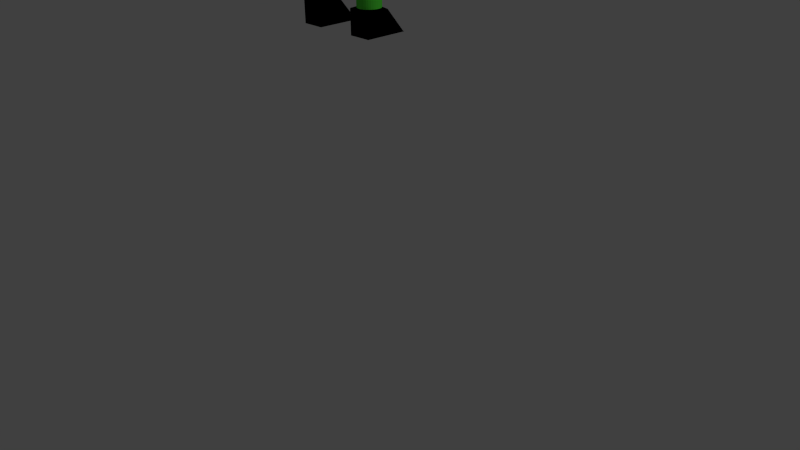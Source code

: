 # Source: standardModel.blend  (saved by Blender 2.75.0; exported with 4.5.12 LTS)
import bpy
from mathutils import Matrix  # noqa: F401  (used for matrix-valued properties, if any)

bpy.ops.wm.read_factory_settings(use_empty=True)
scene = bpy.context.scene
scene.name = 'Scene'

# ---- collections
col_collection_1 = bpy.data.collections.new('Collection 1'); scene.collection.children.link(col_collection_1)
col_collection_2 = bpy.data.collections.new('Collection 2'); scene.collection.children.link(col_collection_2)
col_collection_4 = bpy.data.collections.new('Collection 4'); scene.collection.children.link(col_collection_4)
col_collection_4.hide_render = True
col_collection_4.hide_viewport = True
col_collection_5 = bpy.data.collections.new('Collection 5'); scene.collection.children.link(col_collection_5)
col_collection_5.hide_render = True
col_collection_5.hide_viewport = True

# ---- materials (node trees are filled in below, after node groups)
mat_head = bpy.data.materials.new('head')
mat_head.alpha_threshold = 0.0
mat_head.use_transparent_shadow = False
mat_head.diffuse_color = (0.8, 0.5898, 0.2262, 1.0)
mat_head.roughness = 0.5
mat_head.line_color = (0.0, 0.0, 0.0, 1.0)
mat_torso = bpy.data.materials.new('torso')
mat_torso.alpha_threshold = 0.0
mat_torso.use_transparent_shadow = False
mat_torso.diffuse_color = (0.8, 0.1104, 0.02701, 1.0)
mat_torso.roughness = 0.5
mat_torso.line_color = (0.0, 0.0, 0.0, 1.0)
mat_foot = bpy.data.materials.new('foot')
mat_foot.alpha_threshold = 0.0
mat_foot.use_transparent_shadow = False
mat_foot.diffuse_color = (0.0, 0.0, 0.0, 1.0)
mat_foot.roughness = 0.5
mat_foot.line_color = (0.0, 0.0, 0.0, 1.0)
mat_leg = bpy.data.materials.new('leg')
mat_leg.alpha_threshold = 0.0
mat_leg.use_transparent_shadow = False
mat_leg.diffuse_color = (0.09723, 0.8, 0.05313, 1.0)
mat_leg.roughness = 0.5
mat_leg.line_color = (0.0, 0.0, 0.0, 1.0)
mat_arm = bpy.data.materials.new('arm')
mat_arm.alpha_threshold = 0.0
mat_arm.use_transparent_shadow = False
mat_arm.diffuse_color = (0.106, 0.3521, 0.8, 1.0)
mat_arm.roughness = 0.5

# ---- material node trees

# ---- world
world_world = bpy.data.worlds.new('World'); scene.world = world_world
world_world.color = (0.05088, 0.05088, 0.05088)
world_world.use_sun_shadow = False
world_world.sun_shadow_jitter_overblur = 0.0
world_world.cycles.sampling_method = 'MANUAL'
world_world.cycles.sample_map_resolution = 256

# ---- cameras
cam_camera = bpy.data.cameras.new('Camera')
cam_camera.clip_end = 100.0
cam_camera.lens = 35.0
cam_camera.sensor_width = 32.0
cam_camera.sensor_height = 18.0
cam_camera.ortho_scale = 7.314
cam_camera.dof.focus_distance = 0.0
cam_camera.dof.aperture_fstop = 128.0

# ---- lights
light_lamp = bpy.data.lights.new('Lamp', 'POINT')
light_lamp.transmission_factor = 0.0
light_lamp.cutoff_distance = 30.0
light_lamp.energy = 100.0
light_lamp.shadow_buffer_clip_start = 1.001
light_lamp.shadow_soft_size = 0.1
light_lamp.shadow_maximum_resolution = 0.006
light_lamp.use_absolute_resolution = True
light_lamp.cycles.use_multiple_importance_sampling = False

# ---- meshes
me_cube_007 = bpy.data.meshes.new('Cube.007')
me_cube_007.from_pydata([(0.5387, 0.2693, -5.133), (0.5387, 0.2693, -3.619), (0.5746, 0.2637, -5.133), (0.5746, 0.2637, -3.619), (0.609, 0.2471, -5.133), (0.609, 0.2471, -3.619), (0.6408, 0.2202, -5.133), (0.6408, 0.2202, -3.619), (0.6687, 0.184, -5.133), (0.6687, 0.184, -3.619), (0.6915, 0.1399, -5.133), (0.6915, 0.1399, -3.619), (0.7085, 0.08955, -5.133), (0.7085, 0.08955, -3.619), (0.719, 0.03493, -5.133), (0.719, 0.03493, -3.619), (0.7225, -0.02187, -5.133), (0.7225, -0.02187, -3.619), (0.719, -0.07866, -5.133), (0.719, -0.07866, -3.619), (0.7085, -0.1333, -5.133), (0.7085, -0.1333, -3.619), (0.6915, -0.1836, -5.133), (0.6915, -0.1836, -3.619), (0.6687, -0.2277, -5.133), (0.6687, -0.2277, -3.619), (0.6408, -0.2639, -5.133), (0.6408, -0.2639, -3.619), (0.609, -0.2908, -5.133), (0.609, -0.2908, -3.619), (0.5746, -0.3074, -5.133), (0.5746, -0.3074, -3.619), (0.5387, -0.313, -5.133), (0.5387, -0.313, -3.619), (0.5028, -0.3074, -5.133), (0.5028, -0.3074, -3.619), (0.4683, -0.2908, -5.133), (0.4683, -0.2908, -3.619), (0.4366, -0.2639, -5.133), (0.4366, -0.2639, -3.619), (0.4087, -0.2277, -5.133), (0.4087, -0.2277, -3.619), (0.3859, -0.1836, -5.133), (0.3859, -0.1836, -3.619), (0.3689, -0.1333, -5.133), (0.3689, -0.1333, -3.619), (0.3584, -0.07866, -5.133), (0.3584, -0.07866, -3.619), (0.3549, -0.02187, -5.133), (0.3549, -0.02187, -3.619), (0.3584, 0.03493, -5.133), (0.3584, 0.03493, -3.619), (0.3689, 0.08955, -5.133), (0.3689, 0.08955, -3.619), (0.3859, 0.1399, -5.133), (0.3859, 0.1399, -3.619), (0.4087, 0.184, -5.133), (0.4087, 0.184, -3.619), (0.4366, 0.2202, -5.133), (0.4366, 0.2202, -3.619), (0.4683, 0.2471, -5.133), (0.4683, 0.2471, -3.619), (0.5028, 0.2637, -5.133), (0.5028, 0.2637, -3.619), (0.7186, 0.786, -5.747), (0.3444, 0.786, -5.747), (0.3515, 0.2822, -5.175), (0.7186, -0.3289, -5.152), (0.7186, -0.3289, -5.747), (0.3444, -0.3289, -5.747), (0.3444, -0.3289, -5.152), (0.7181, 0.2734, -5.175), (0.7177, 0.765, -5.749), (0.352, 0.2864, -5.179), (0.9893, -0.2816, -1.713), (2.536, -0.2816, -1.713), (0.9893, -0.277, -1.669), (2.536, -0.277, -1.669), (0.9893, -0.2633, -1.626), (2.536, -0.2633, -1.626), (0.9893, -0.2412, -1.586), (2.536, -0.2412, -1.586), (0.9893, -0.2113, -1.551), (2.536, -0.2113, -1.551), (0.9893, -0.1749, -1.523), (2.536, -0.1749, -1.523), (0.9893, -0.1335, -1.502), (2.536, -0.1335, -1.502), (0.9893, -0.08844, -1.489), (2.536, -0.08844, -1.489), (0.9893, -0.04162, -1.484), (2.536, -0.04162, -1.484), (0.9893, 0.005204, -1.489), (2.536, 0.005204, -1.489), (0.9893, 0.05022, -1.502), (2.536, 0.05022, -1.502), (0.9893, 0.09172, -1.523), (2.536, 0.09172, -1.523), (0.9893, 0.1281, -1.551), (2.536, 0.1281, -1.551), (0.9893, 0.1579, -1.586), (2.536, 0.1579, -1.586), (0.9893, 0.1801, -1.626), (2.536, 0.1801, -1.626), (0.9893, 0.1938, -1.669), (2.536, 0.1938, -1.669), (0.9893, 0.1984, -1.713), (2.536, 0.1984, -1.713), (0.9893, 0.1938, -1.758), (2.536, 0.1938, -1.758), (0.9893, 0.1801, -1.801), (2.536, 0.1801, -1.801), (0.9893, 0.1579, -1.84), (2.536, 0.1579, -1.84), (0.9893, 0.1281, -1.875), (2.536, 0.1281, -1.875), (0.9893, 0.09172, -1.903), (2.536, 0.09172, -1.903), (0.9893, 0.05022, -1.925), (2.536, 0.05022, -1.925), (0.9893, 0.005204, -1.938), (2.536, 0.005204, -1.938), (0.9893, -0.04162, -1.942), (2.536, -0.04162, -1.942), (0.9893, -0.08844, -1.938), (2.536, -0.08844, -1.938), (0.9893, -0.1335, -1.925), (2.536, -0.1335, -1.925), (0.9893, -0.1749, -1.903), (2.536, -0.1749, -1.903), (0.9893, -0.2113, -1.875), (2.536, -0.2113, -1.875), (0.9893, -0.2412, -1.84), (2.536, -0.2412, -1.84), (0.9893, -0.2633, -1.801), (2.536, -0.2633, -1.801), (0.9893, -0.277, -1.758), (2.536, -0.277, -1.758), (-2.539, -0.2816, -1.713), (-0.9923, -0.2816, -1.713), (-2.539, -0.277, -1.669), (-0.9923, -0.277, -1.669), (-2.539, -0.2633, -1.626), (-0.9923, -0.2633, -1.626), (-2.539, -0.2412, -1.586), (-0.9923, -0.2412, -1.586), (-2.539, -0.2113, -1.551), (-0.9923, -0.2113, -1.551), (-2.539, -0.1749, -1.523), (-0.9923, -0.1749, -1.523), (-2.539, -0.1335, -1.502), (-0.9923, -0.1335, -1.502), (-2.539, -0.08844, -1.489), (-0.9923, -0.08844, -1.489), (-2.539, -0.04162, -1.484), (-0.9923, -0.04162, -1.484), (-2.539, 0.005204, -1.489), (-0.9923, 0.005204, -1.489), (-2.539, 0.05022, -1.502), (-0.9923, 0.05022, -1.502), (-2.539, 0.09172, -1.523), (-0.9923, 0.09172, -1.523), (-2.539, 0.1281, -1.551), (-0.9923, 0.1281, -1.551), (-2.539, 0.1579, -1.586), (-0.9923, 0.1579, -1.586), (-2.539, 0.1801, -1.626), (-0.9923, 0.1801, -1.626), (-2.539, 0.1938, -1.669), (-0.9923, 0.1938, -1.669), (-2.539, 0.1984, -1.713), (-0.9923, 0.1984, -1.713), (-2.539, 0.1938, -1.758), (-0.9923, 0.1938, -1.758), (-2.539, 0.1801, -1.801), (-0.9923, 0.1801, -1.801), (-2.539, 0.1579, -1.84), (-0.9923, 0.1579, -1.84), (-2.539, 0.1281, -1.875), (-0.9923, 0.1281, -1.875), (-2.539, 0.09172, -1.903), (-0.9923, 0.09172, -1.903), (-2.539, 0.05022, -1.925), (-0.9923, 0.05022, -1.925), (-2.539, 0.005204, -1.938), (-0.9923, 0.005204, -1.938), (-2.539, -0.04162, -1.942), (-0.9923, -0.04162, -1.942), (-2.539, -0.08844, -1.938), (-0.9923, -0.08844, -1.938), (-2.539, -0.1335, -1.925), (-0.9923, -0.1335, -1.925), (-2.539, -0.1749, -1.903), (-0.9923, -0.1749, -1.903), (-2.539, -0.2113, -1.875), (-0.9923, -0.2113, -1.875), (-2.539, -0.2412, -1.84), (-0.9923, -0.2412, -1.84), (-2.539, -0.2633, -1.801), (-0.9923, -0.2633, -1.801), (-2.539, -0.277, -1.758), (-0.9923, -0.277, -1.758), (1.0, 1.0, -1.0), (1.0, -1.0, -1.0), (-1.0, -1.0, -1.0), (-1.0, 1.0, -1.0), (1.0, 1.0, 1.0), (1.0, -1.0, 1.0), (-1.0, -1.0, 1.0), (-1.0, 1.0, 1.0), (1.0, 0.9916, -3.593), (1.0, -1.008, -3.593), (-1.0, -1.008, -3.593), (-1.0, 0.9916, -3.593), (1.0, 0.9916, -0.9922), (1.0, -1.008, -0.9922), (-1.0, -1.008, -0.9922), (-1.0, 0.9916, -0.9922), (-0.5243, 0.2693, -5.133), (-0.5243, 0.2693, -3.619), (-0.4884, 0.2637, -5.133), (-0.4884, 0.2637, -3.619), (-0.4539, 0.2471, -5.133), (-0.4539, 0.2471, -3.619), (-0.4222, 0.2202, -5.133), (-0.4222, 0.2202, -3.619), (-0.3943, 0.184, -5.133), (-0.3943, 0.184, -3.619), (-0.3714, 0.1399, -5.133), (-0.3714, 0.1399, -3.619), (-0.3545, 0.08955, -5.133), (-0.3545, 0.08955, -3.619), (-0.344, 0.03493, -5.133), (-0.344, 0.03493, -3.619), (-0.3405, -0.02187, -5.133), (-0.3405, -0.02187, -3.619), (-0.344, -0.07866, -5.133), (-0.344, -0.07866, -3.619), (-0.3545, -0.1333, -5.133), (-0.3545, -0.1333, -3.619), (-0.3714, -0.1836, -5.133), (-0.3714, -0.1836, -3.619), (-0.3943, -0.2277, -5.133), (-0.3943, -0.2277, -3.619), (-0.4222, -0.2639, -5.133), (-0.4222, -0.2639, -3.619), (-0.4539, -0.2908, -5.133), (-0.4539, -0.2908, -3.619), (-0.4884, -0.3074, -5.133), (-0.4884, -0.3074, -3.619), (-0.5243, -0.313, -5.133), (-0.5243, -0.313, -3.619), (-0.5601, -0.3074, -5.133), (-0.5601, -0.3074, -3.619), (-0.5946, -0.2908, -5.133), (-0.5946, -0.2908, -3.619), (-0.6264, -0.2639, -5.133), (-0.6264, -0.2639, -3.619), (-0.6543, -0.2277, -5.133), (-0.6543, -0.2277, -3.619), (-0.6771, -0.1836, -5.133), (-0.6771, -0.1836, -3.619), (-0.6941, -0.1333, -5.133), (-0.6941, -0.1333, -3.619), (-0.7046, -0.07866, -5.133), (-0.7046, -0.07866, -3.619), (-0.7081, -0.02187, -5.133), (-0.7081, -0.02187, -3.619), (-0.7046, 0.03493, -5.133), (-0.7046, 0.03493, -3.619), (-0.6941, 0.08955, -5.133), (-0.6941, 0.08955, -3.619), (-0.6771, 0.1399, -5.133), (-0.6771, 0.1399, -3.619), (-0.6543, 0.184, -5.133), (-0.6543, 0.184, -3.619), (-0.6264, 0.2202, -5.133), (-0.6264, 0.2202, -3.619), (-0.5946, 0.2471, -5.133), (-0.5946, 0.2471, -3.619), (-0.5601, 0.2637, -5.133), (-0.5601, 0.2637, -3.619), (-0.3444, 0.786, -5.747), (-0.7186, 0.786, -5.747), (-0.7115, 0.2822, -5.175), (-0.3444, -0.3289, -5.152), (-0.3444, -0.3289, -5.747), (-0.7186, -0.3289, -5.747), (-0.7186, -0.3289, -5.152), (-0.3449, 0.2734, -5.175), (-0.3453, 0.765, -5.749), (-0.7109, 0.2864, -5.179)], [], [(0, 1, 3, 2), (2, 3, 5, 4), (4, 5, 7, 6), (6, 7, 9, 8), (8, 9, 11, 10), (10, 11, 13, 12), (12, 13, 15, 14), (14, 15, 17, 16), (16, 17, 19, 18), (18, 19, 21, 20), (20, 21, 23, 22), (22, 23, 25, 24), (24, 25, 27, 26), (26, 27, 29, 28), (28, 29, 31, 30), (30, 31, 33, 32), (32, 33, 35, 34), (34, 35, 37, 36), (36, 37, 39, 38), (38, 39, 41, 40), (40, 41, 43, 42), (42, 43, 45, 44), (44, 45, 47, 46), (46, 47, 49, 48), (48, 49, 51, 50), (50, 51, 53, 52), (52, 53, 55, 54), (54, 55, 57, 56), (56, 57, 59, 58), (58, 59, 61, 60), (3, 1, 63, 61, 59, 57, 55, 53, 51, 49, 47, 45, 43, 41, 39, 37, 35, 33, 31, 29, 27, 25, 23, 21, 19, 17, 15, 13, 11, 9, 7, 5), (62, 63, 1, 0), (60, 61, 63, 62), (0, 2, 4, 6, 8, 10, 12, 14, 16, 18, 20, 22, 24, 26, 28, 30, 32, 34, 36, 38, 40, 42, 44, 46, 48, 50, 52, 54, 56, 58, 60, 62), (67, 70, 69, 68), (64, 68, 69, 65), (65, 69, 70, 66), (72, 65, 73, 71), (64, 72, 71, 67, 68), (8, 71, 67, 70, 66, 62, 60, 58, 56, 54, 52, 50, 48, 46, 44, 42, 40, 38, 36, 34, 32, 30, 28, 26, 24, 22, 20, 18, 16, 14, 12, 10), (71, 73, 62, 8), (74, 75, 77, 76), (76, 77, 79, 78), (78, 79, 81, 80), (80, 81, 83, 82), (82, 83, 85, 84), (84, 85, 87, 86), (86, 87, 89, 88), (88, 89, 91, 90), (90, 91, 93, 92), (92, 93, 95, 94), (94, 95, 97, 96), (96, 97, 99, 98), (98, 99, 101, 100), (100, 101, 103, 102), (102, 103, 105, 104), (104, 105, 107, 106), (106, 107, 109, 108), (108, 109, 111, 110), (110, 111, 113, 112), (112, 113, 115, 114), (114, 115, 117, 116), (116, 117, 119, 118), (118, 119, 121, 120), (120, 121, 123, 122), (122, 123, 125, 124), (124, 125, 127, 126), (126, 127, 129, 128), (128, 129, 131, 130), (130, 131, 133, 132), (132, 133, 135, 134), (77, 75, 137, 135, 133, 131, 129, 127, 125, 123, 121, 119, 117, 115, 113, 111, 109, 107, 105, 103, 101, 99, 97, 95, 93, 91, 89, 87, 85, 83, 81, 79), (136, 137, 75, 74), (134, 135, 137, 136), (74, 76, 78, 80, 82, 84, 86, 88, 90, 92, 94, 96, 98, 100, 102, 104, 106, 108, 110, 112, 114, 116, 118, 120, 122, 124, 126, 128, 130, 132, 134, 136), (138, 139, 141, 140), (140, 141, 143, 142), (142, 143, 145, 144), (144, 145, 147, 146), (146, 147, 149, 148), (148, 149, 151, 150), (150, 151, 153, 152), (152, 153, 155, 154), (154, 155, 157, 156), (156, 157, 159, 158), (158, 159, 161, 160), (160, 161, 163, 162), (162, 163, 165, 164), (164, 165, 167, 166), (166, 167, 169, 168), (168, 169, 171, 170), (170, 171, 173, 172), (172, 173, 175, 174), (174, 175, 177, 176), (176, 177, 179, 178), (178, 179, 181, 180), (180, 181, 183, 182), (182, 183, 185, 184), (184, 185, 187, 186), (186, 187, 189, 188), (188, 189, 191, 190), (190, 191, 193, 192), (192, 193, 195, 194), (194, 195, 197, 196), (196, 197, 199, 198), (141, 139, 201, 199, 197, 195, 193, 191, 189, 187, 185, 183, 181, 179, 177, 175, 173, 171, 169, 167, 165, 163, 161, 159, 157, 155, 153, 151, 149, 147, 145, 143), (200, 201, 139, 138), (198, 199, 201, 200), (138, 140, 142, 144, 146, 148, 150, 152, 154, 156, 158, 160, 162, 164, 166, 168, 170, 172, 174, 176, 178, 180, 182, 184, 186, 188, 190, 192, 194, 196, 198, 200), (202, 203, 204, 205), (206, 209, 208, 207), (202, 206, 207, 203), (203, 207, 208, 204), (204, 208, 209, 205), (206, 202, 205, 209), (210, 211, 212, 213), (214, 217, 216, 215), (210, 214, 215, 211), (211, 215, 216, 212), (212, 216, 217, 213), (214, 210, 213, 217), (218, 219, 221, 220), (220, 221, 223, 222), (222, 223, 225, 224), (224, 225, 227, 226), (226, 227, 229, 228), (228, 229, 231, 230), (230, 231, 233, 232), (232, 233, 235, 234), (234, 235, 237, 236), (236, 237, 239, 238), (238, 239, 241, 240), (240, 241, 243, 242), (242, 243, 245, 244), (244, 245, 247, 246), (246, 247, 249, 248), (248, 249, 251, 250), (250, 251, 253, 252), (252, 253, 255, 254), (254, 255, 257, 256), (256, 257, 259, 258), (258, 259, 261, 260), (260, 261, 263, 262), (262, 263, 265, 264), (264, 265, 267, 266), (266, 267, 269, 268), (268, 269, 271, 270), (270, 271, 273, 272), (272, 273, 275, 274), (274, 275, 277, 276), (276, 277, 279, 278), (221, 219, 281, 279, 277, 275, 273, 271, 269, 267, 265, 263, 261, 259, 257, 255, 253, 251, 249, 247, 245, 243, 241, 239, 237, 235, 233, 231, 229, 227, 225, 223), (280, 281, 219, 218), (278, 279, 281, 280), (218, 220, 222, 224, 226, 228, 230, 232, 234, 236, 238, 240, 242, 244, 246, 248, 250, 252, 254, 256, 258, 260, 262, 264, 266, 268, 270, 272, 274, 276, 278, 280), (285, 288, 287, 286), (282, 286, 287, 283), (283, 287, 288, 284), (290, 283, 291, 289), (282, 290, 289, 285, 286), (226, 289, 285, 288, 284, 280, 278, 276, 274, 272, 270, 268, 266, 264, 262, 260, 258, 256, 254, 252, 250, 248, 246, 244, 242, 240, 238, 236, 234, 232, 230, 228), (289, 291, 280, 226)])
me_cube_007.polygons.foreach_set('material_index', [3, 3, 3, 3, 3, 3, 3, 3, 3, 3, 3, 3, 3, 3, 3, 3, 3, 3, 3, 3, 3, 3, 3, 3, 3, 3, 3, 3, 3, 3, 3, 3, 3, 3, 2, 2, 2, 2, 2, 2, 2, 4, 4, 4, 4, 4, 4, 4, 4, 4, 4, 4, 4, 4, 4, 4, 4, 4, 4, 4, 4, 4, 4, 4, 4, 4, 4, 4, 4, 4, 4, 4, 4, 4, 4, 4, 4, 4, 4, 4, 4, 4, 4, 4, 4, 4, 4, 4, 4, 4, 4, 4, 4, 4, 4, 4, 4, 4, 4, 4, 4, 4, 4, 4, 4, 4, 4, 4, 4, 0, 0, 0, 0, 0, 0, 1, 1, 1, 1, 1, 1, 3, 3, 3, 3, 3, 3, 3, 3, 3, 3, 3, 3, 3, 3, 3, 3, 3, 3, 3, 3, 3, 3, 3, 3, 3, 3, 3, 3, 3, 3, 3, 3, 3, 3, 2, 2, 2, 2, 2, 2, 2])
me_cube_007.materials.append(mat_head)
me_cube_007.materials.append(mat_torso)
me_cube_007.materials.append(mat_foot)
me_cube_007.materials.append(mat_leg)
me_cube_007.materials.append(mat_arm)
me_cube_007.use_remesh_preserve_volume = False
me_cube_007.use_remesh_preserve_attributes = False
me_cube_007.use_mirror_vertex_groups = False
me_cube_007.update()
me_cube_008 = bpy.data.meshes.new('Cube.008')
me_cube_008.from_pydata([(1.0, 1.0, -1.0), (1.0, -1.0, -1.0), (-1.0, -1.0, -1.0), (-1.0, 1.0, -1.0), (1.0, 1.0, 1.0), (1.0, -1.0, 1.0), (-1.0, -1.0, 1.0), (-1.0, 1.0, 1.0)], [], [(0, 1, 2, 3), (4, 7, 6, 5), (0, 4, 5, 1), (1, 5, 6, 2), (2, 6, 7, 3), (4, 0, 3, 7)])
me_cube_008.materials.append(mat_torso)
me_cube_008.use_remesh_preserve_volume = False
me_cube_008.use_remesh_preserve_attributes = False
me_cube_008.use_mirror_vertex_groups = False
me_cube_008.update()
me_cube_006 = bpy.data.meshes.new('Cube.006')
me_cube_006.from_pydata([(0.03851, 1.064, -0.07304), (0.03851, 6.149, -0.07304), (0.2302, 1.064, -0.06301), (0.2302, 6.149, -0.06301), (0.4144, 1.064, -0.03329), (0.4144, 6.149, -0.03329), (0.5843, 1.064, 0.01497), (0.5843, 6.149, 0.01497), (0.7331, 1.064, 0.07991), (0.7331, 6.149, 0.07991), (0.8553, 1.064, 0.159), (0.8553, 6.149, 0.159), (0.9461, 1.064, 0.2493), (0.9461, 6.149, 0.2493), (1.002, 1.064, 0.3473), (1.002, 6.149, 0.3473), (1.021, 1.064, 0.4492), (1.021, 6.149, 0.4492), (1.002, 1.064, 0.5511), (1.002, 6.149, 0.5511), (0.9461, 1.064, 0.649), (0.9461, 6.149, 0.649), (0.8553, 1.064, 0.7393), (0.8553, 6.149, 0.7393), (0.7331, 1.064, 0.8184), (0.7331, 6.149, 0.8184), (0.5843, 1.064, 0.8834), (0.5843, 6.149, 0.8834), (0.4144, 1.064, 0.9316), (0.4144, 6.149, 0.9316), (0.2302, 1.064, 0.9614), (0.2302, 6.149, 0.9614), (0.03851, 1.064, 0.9714), (0.03851, 6.149, 0.9714), (-0.1531, 1.064, 0.9614), (-0.1531, 6.149, 0.9614), (-0.3374, 1.064, 0.9316), (-0.3374, 6.149, 0.9316), (-0.5073, 1.064, 0.8834), (-0.5073, 6.149, 0.8834), (-0.6561, 1.064, 0.8184), (-0.6561, 6.149, 0.8184), (-0.7783, 1.064, 0.7393), (-0.7783, 6.149, 0.7393), (-0.8691, 1.064, 0.649), (-0.8691, 6.149, 0.649), (-0.925, 1.064, 0.5511), (-0.925, 6.149, 0.5511), (-0.9439, 1.064, 0.4492), (-0.9439, 6.149, 0.4492), (-0.925, 1.064, 0.3473), (-0.925, 6.149, 0.3473), (-0.8691, 1.064, 0.2493), (-0.8691, 6.149, 0.2493), (-0.7783, 1.064, 0.159), (-0.7783, 6.149, 0.159), (-0.6561, 1.064, 0.07991), (-0.6561, 6.149, 0.07991), (-0.5073, 1.064, 0.01497), (-0.5073, 6.149, 0.01497), (-0.3374, 1.064, -0.03329), (-0.3374, 6.149, -0.03329), (-0.1531, 1.064, -0.06301), (-0.1531, 6.149, -0.06301), (1.0, -1.0, -1.0), (-1.0, -1.0, -1.0), (-0.9619, 0.9213, -0.09625), (1.0, 1.0, 1.0), (1.0, -1.0, 1.0), (-1.0, -1.0, 1.0), (-1.0, 1.0, 1.0), (0.9972, 0.9213, -0.08037), (0.9949, -1.007, -0.9623), (-0.959, 0.9083, -0.1038)], [], [(0, 1, 3, 2), (2, 3, 5, 4), (4, 5, 7, 6), (6, 7, 9, 8), (8, 9, 11, 10), (10, 11, 13, 12), (12, 13, 15, 14), (14, 15, 17, 16), (16, 17, 19, 18), (18, 19, 21, 20), (20, 21, 23, 22), (22, 23, 25, 24), (24, 25, 27, 26), (26, 27, 29, 28), (28, 29, 31, 30), (30, 31, 33, 32), (32, 33, 35, 34), (34, 35, 37, 36), (36, 37, 39, 38), (38, 39, 41, 40), (40, 41, 43, 42), (42, 43, 45, 44), (44, 45, 47, 46), (46, 47, 49, 48), (48, 49, 51, 50), (50, 51, 53, 52), (52, 53, 55, 54), (54, 55, 57, 56), (56, 57, 59, 58), (58, 59, 61, 60), (3, 1, 63, 61, 59, 57, 55, 53, 51, 49, 47, 45, 43, 41, 39, 37, 35, 33, 31, 29, 27, 25, 23, 21, 19, 17, 15, 13, 11, 9, 7, 5), (62, 63, 1, 0), (60, 61, 63, 62), (0, 2, 4, 6, 8, 10, 12, 14, 16, 18, 20, 22, 24, 26, 28, 30, 32, 34, 36, 38, 40, 42, 44, 46, 48, 50, 52, 54, 56, 58, 60, 62), (67, 70, 69, 68), (64, 68, 69, 65), (65, 69, 70, 66), (72, 65, 73, 71), (64, 72, 71, 67, 68), (8, 71, 67, 70, 66, 62, 60, 58, 56, 54, 52, 50, 48, 46, 44, 42, 40, 38, 36, 34, 32, 30, 28, 26, 24, 22, 20, 18, 16, 14, 12, 10), (71, 73, 62, 8)])
me_cube_006.polygons.foreach_set('material_index', [1, 1, 1, 1, 1, 1, 1, 1, 1, 1, 1, 1, 1, 1, 1, 1, 1, 1, 1, 1, 1, 1, 1, 1, 1, 1, 1, 1, 1, 1, 1, 1, 1, 1, 0, 0, 0, 0, 0, 0, 0])
me_cube_006.materials.append(mat_foot)
me_cube_006.materials.append(mat_leg)
me_cube_006.use_remesh_preserve_volume = False
me_cube_006.use_remesh_preserve_attributes = False
me_cube_006.use_mirror_vertex_groups = False
me_cube_006.update()
me_cube_004 = bpy.data.meshes.new('Cube.004')
me_cube_004.from_pydata([(1.0, 1.0, -1.0), (1.0, -1.0, -1.0), (-1.0, -1.0, -1.0), (-1.0, 1.0, -1.0), (1.0, 1.0, 1.0), (1.0, -1.0, 1.0), (-1.0, -1.0, 1.0), (-1.0, 1.0, 1.0)], [], [(0, 1, 2, 3), (4, 7, 6, 5), (0, 4, 5, 1), (1, 5, 6, 2), (2, 6, 7, 3), (4, 0, 3, 7)])
me_cube_004.materials.append(mat_head)
me_cube_004.use_remesh_preserve_volume = False
me_cube_004.use_remesh_preserve_attributes = False
me_cube_004.use_mirror_vertex_groups = False
me_cube_004.update()
me_cylinder_002 = bpy.data.meshes.new('Cylinder.002')
me_cylinder_002.from_pydata([(0.0, 1.0, -1.0), (0.0, 1.0, 1.0), (0.1951, 0.9808, -1.0), (0.1951, 0.9808, 1.0), (0.3827, 0.9239, -1.0), (0.3827, 0.9239, 1.0), (0.5556, 0.8315, -1.0), (0.5556, 0.8315, 1.0), (0.7071, 0.7071, -1.0), (0.7071, 0.7071, 1.0), (0.8315, 0.5556, -1.0), (0.8315, 0.5556, 1.0), (0.9239, 0.3827, -1.0), (0.9239, 0.3827, 1.0), (0.9808, 0.1951, -1.0), (0.9808, 0.1951, 1.0), (1.0, 7.55e-08, -1.0), (1.0, 7.55e-08, 1.0), (0.9808, -0.1951, -1.0), (0.9808, -0.1951, 1.0), (0.9239, -0.3827, -1.0), (0.9239, -0.3827, 1.0), (0.8315, -0.5556, -1.0), (0.8315, -0.5556, 1.0), (0.7071, -0.7071, -1.0), (0.7071, -0.7071, 1.0), (0.5556, -0.8315, -1.0), (0.5556, -0.8315, 1.0), (0.3827, -0.9239, -1.0), (0.3827, -0.9239, 1.0), (0.1951, -0.9808, -1.0), (0.1951, -0.9808, 1.0), (-3.258e-07, -1.0, -1.0), (-3.258e-07, -1.0, 1.0), (-0.1951, -0.9808, -1.0), (-0.1951, -0.9808, 1.0), (-0.3827, -0.9239, -1.0), (-0.3827, -0.9239, 1.0), (-0.5556, -0.8315, -1.0), (-0.5556, -0.8315, 1.0), (-0.7071, -0.7071, -1.0), (-0.7071, -0.7071, 1.0), (-0.8315, -0.5556, -1.0), (-0.8315, -0.5556, 1.0), (-0.9239, -0.3827, -1.0), (-0.9239, -0.3827, 1.0), (-0.9808, -0.1951, -1.0), (-0.9808, -0.1951, 1.0), (-1.0, 9.656e-07, -1.0), (-1.0, 9.656e-07, 1.0), (-0.9808, 0.1951, -1.0), (-0.9808, 0.1951, 1.0), (-0.9239, 0.3827, -1.0), (-0.9239, 0.3827, 1.0), (-0.8315, 0.5556, -1.0), (-0.8315, 0.5556, 1.0), (-0.7071, 0.7071, -1.0), (-0.7071, 0.7071, 1.0), (-0.5556, 0.8315, -1.0), (-0.5556, 0.8315, 1.0), (-0.3827, 0.9239, -1.0), (-0.3827, 0.9239, 1.0), (-0.1951, 0.9808, -1.0), (-0.1951, 0.9808, 1.0)], [], [(0, 1, 3, 2), (2, 3, 5, 4), (4, 5, 7, 6), (6, 7, 9, 8), (8, 9, 11, 10), (10, 11, 13, 12), (12, 13, 15, 14), (14, 15, 17, 16), (16, 17, 19, 18), (18, 19, 21, 20), (20, 21, 23, 22), (22, 23, 25, 24), (24, 25, 27, 26), (26, 27, 29, 28), (28, 29, 31, 30), (30, 31, 33, 32), (32, 33, 35, 34), (34, 35, 37, 36), (36, 37, 39, 38), (38, 39, 41, 40), (40, 41, 43, 42), (42, 43, 45, 44), (44, 45, 47, 46), (46, 47, 49, 48), (48, 49, 51, 50), (50, 51, 53, 52), (52, 53, 55, 54), (54, 55, 57, 56), (56, 57, 59, 58), (58, 59, 61, 60), (3, 1, 63, 61, 59, 57, 55, 53, 51, 49, 47, 45, 43, 41, 39, 37, 35, 33, 31, 29, 27, 25, 23, 21, 19, 17, 15, 13, 11, 9, 7, 5), (62, 63, 1, 0), (60, 61, 63, 62), (0, 2, 4, 6, 8, 10, 12, 14, 16, 18, 20, 22, 24, 26, 28, 30, 32, 34, 36, 38, 40, 42, 44, 46, 48, 50, 52, 54, 56, 58, 60, 62)])
me_cylinder_002.materials.append(mat_arm)
me_cylinder_002.use_remesh_preserve_volume = False
me_cylinder_002.use_remesh_preserve_attributes = False
me_cylinder_002.use_mirror_vertex_groups = False
me_cylinder_002.update()
me_cylinder_001 = bpy.data.meshes.new('Cylinder.001')
me_cylinder_001.from_pydata([(0.0, 1.0, -1.0), (0.0, 1.0, 1.0), (0.1951, 0.9808, -1.0), (0.1951, 0.9808, 1.0), (0.3827, 0.9239, -1.0), (0.3827, 0.9239, 1.0), (0.5556, 0.8315, -1.0), (0.5556, 0.8315, 1.0), (0.7071, 0.7071, -1.0), (0.7071, 0.7071, 1.0), (0.8315, 0.5556, -1.0), (0.8315, 0.5556, 1.0), (0.9239, 0.3827, -1.0), (0.9239, 0.3827, 1.0), (0.9808, 0.1951, -1.0), (0.9808, 0.1951, 1.0), (1.0, 7.55e-08, -1.0), (1.0, 7.55e-08, 1.0), (0.9808, -0.1951, -1.0), (0.9808, -0.1951, 1.0), (0.9239, -0.3827, -1.0), (0.9239, -0.3827, 1.0), (0.8315, -0.5556, -1.0), (0.8315, -0.5556, 1.0), (0.7071, -0.7071, -1.0), (0.7071, -0.7071, 1.0), (0.5556, -0.8315, -1.0), (0.5556, -0.8315, 1.0), (0.3827, -0.9239, -1.0), (0.3827, -0.9239, 1.0), (0.1951, -0.9808, -1.0), (0.1951, -0.9808, 1.0), (-3.258e-07, -1.0, -1.0), (-3.258e-07, -1.0, 1.0), (-0.1951, -0.9808, -1.0), (-0.1951, -0.9808, 1.0), (-0.3827, -0.9239, -1.0), (-0.3827, -0.9239, 1.0), (-0.5556, -0.8315, -1.0), (-0.5556, -0.8315, 1.0), (-0.7071, -0.7071, -1.0), (-0.7071, -0.7071, 1.0), (-0.8315, -0.5556, -1.0), (-0.8315, -0.5556, 1.0), (-0.9239, -0.3827, -1.0), (-0.9239, -0.3827, 1.0), (-0.9808, -0.1951, -1.0), (-0.9808, -0.1951, 1.0), (-1.0, 9.656e-07, -1.0), (-1.0, 9.656e-07, 1.0), (-0.9808, 0.1951, -1.0), (-0.9808, 0.1951, 1.0), (-0.9239, 0.3827, -1.0), (-0.9239, 0.3827, 1.0), (-0.8315, 0.5556, -1.0), (-0.8315, 0.5556, 1.0), (-0.7071, 0.7071, -1.0), (-0.7071, 0.7071, 1.0), (-0.5556, 0.8315, -1.0), (-0.5556, 0.8315, 1.0), (-0.3827, 0.9239, -1.0), (-0.3827, 0.9239, 1.0), (-0.1951, 0.9808, -1.0), (-0.1951, 0.9808, 1.0)], [], [(0, 1, 3, 2), (2, 3, 5, 4), (4, 5, 7, 6), (6, 7, 9, 8), (8, 9, 11, 10), (10, 11, 13, 12), (12, 13, 15, 14), (14, 15, 17, 16), (16, 17, 19, 18), (18, 19, 21, 20), (20, 21, 23, 22), (22, 23, 25, 24), (24, 25, 27, 26), (26, 27, 29, 28), (28, 29, 31, 30), (30, 31, 33, 32), (32, 33, 35, 34), (34, 35, 37, 36), (36, 37, 39, 38), (38, 39, 41, 40), (40, 41, 43, 42), (42, 43, 45, 44), (44, 45, 47, 46), (46, 47, 49, 48), (48, 49, 51, 50), (50, 51, 53, 52), (52, 53, 55, 54), (54, 55, 57, 56), (56, 57, 59, 58), (58, 59, 61, 60), (3, 1, 63, 61, 59, 57, 55, 53, 51, 49, 47, 45, 43, 41, 39, 37, 35, 33, 31, 29, 27, 25, 23, 21, 19, 17, 15, 13, 11, 9, 7, 5), (62, 63, 1, 0), (60, 61, 63, 62), (0, 2, 4, 6, 8, 10, 12, 14, 16, 18, 20, 22, 24, 26, 28, 30, 32, 34, 36, 38, 40, 42, 44, 46, 48, 50, 52, 54, 56, 58, 60, 62)])
me_cylinder_001.materials.append(mat_arm)
me_cylinder_001.use_remesh_preserve_volume = False
me_cylinder_001.use_remesh_preserve_attributes = False
me_cylinder_001.use_mirror_vertex_groups = False
me_cylinder_001.update()
me_cube_003 = bpy.data.meshes.new('Cube.003')
me_cube_003.from_pydata([(0.03851, 1.064, -0.07304), (0.03851, 6.149, -0.07304), (0.2302, 1.064, -0.06301), (0.2302, 6.149, -0.06301), (0.4144, 1.064, -0.03329), (0.4144, 6.149, -0.03329), (0.5843, 1.064, 0.01497), (0.5843, 6.149, 0.01497), (0.7331, 1.064, 0.07991), (0.7331, 6.149, 0.07991), (0.8553, 1.064, 0.159), (0.8553, 6.149, 0.159), (0.9461, 1.064, 0.2493), (0.9461, 6.149, 0.2493), (1.002, 1.064, 0.3473), (1.002, 6.149, 0.3473), (1.021, 1.064, 0.4492), (1.021, 6.149, 0.4492), (1.002, 1.064, 0.5511), (1.002, 6.149, 0.5511), (0.9461, 1.064, 0.649), (0.9461, 6.149, 0.649), (0.8553, 1.064, 0.7393), (0.8553, 6.149, 0.7393), (0.7331, 1.064, 0.8184), (0.7331, 6.149, 0.8184), (0.5843, 1.064, 0.8834), (0.5843, 6.149, 0.8834), (0.4144, 1.064, 0.9316), (0.4144, 6.149, 0.9316), (0.2302, 1.064, 0.9614), (0.2302, 6.149, 0.9614), (0.03851, 1.064, 0.9714), (0.03851, 6.149, 0.9714), (-0.1531, 1.064, 0.9614), (-0.1531, 6.149, 0.9614), (-0.3374, 1.064, 0.9316), (-0.3374, 6.149, 0.9316), (-0.5073, 1.064, 0.8834), (-0.5073, 6.149, 0.8834), (-0.6561, 1.064, 0.8184), (-0.6561, 6.149, 0.8184), (-0.7783, 1.064, 0.7393), (-0.7783, 6.149, 0.7393), (-0.8691, 1.064, 0.649), (-0.8691, 6.149, 0.649), (-0.925, 1.064, 0.5511), (-0.925, 6.149, 0.5511), (-0.9439, 1.064, 0.4492), (-0.9439, 6.149, 0.4492), (-0.925, 1.064, 0.3473), (-0.925, 6.149, 0.3473), (-0.8691, 1.064, 0.2493), (-0.8691, 6.149, 0.2493), (-0.7783, 1.064, 0.159), (-0.7783, 6.149, 0.159), (-0.6561, 1.064, 0.07991), (-0.6561, 6.149, 0.07991), (-0.5073, 1.064, 0.01497), (-0.5073, 6.149, 0.01497), (-0.3374, 1.064, -0.03329), (-0.3374, 6.149, -0.03329), (-0.1531, 1.064, -0.06301), (-0.1531, 6.149, -0.06301), (1.0, -1.0, -1.0), (-1.0, -1.0, -1.0), (-0.9619, 0.9213, -0.09625), (1.0, 1.0, 1.0), (1.0, -1.0, 1.0), (-1.0, -1.0, 1.0), (-1.0, 1.0, 1.0), (0.9972, 0.9213, -0.08037), (0.9949, -1.007, -0.9623), (-0.959, 0.9083, -0.1038)], [], [(0, 1, 3, 2), (2, 3, 5, 4), (4, 5, 7, 6), (6, 7, 9, 8), (8, 9, 11, 10), (10, 11, 13, 12), (12, 13, 15, 14), (14, 15, 17, 16), (16, 17, 19, 18), (18, 19, 21, 20), (20, 21, 23, 22), (22, 23, 25, 24), (24, 25, 27, 26), (26, 27, 29, 28), (28, 29, 31, 30), (30, 31, 33, 32), (32, 33, 35, 34), (34, 35, 37, 36), (36, 37, 39, 38), (38, 39, 41, 40), (40, 41, 43, 42), (42, 43, 45, 44), (44, 45, 47, 46), (46, 47, 49, 48), (48, 49, 51, 50), (50, 51, 53, 52), (52, 53, 55, 54), (54, 55, 57, 56), (56, 57, 59, 58), (58, 59, 61, 60), (3, 1, 63, 61, 59, 57, 55, 53, 51, 49, 47, 45, 43, 41, 39, 37, 35, 33, 31, 29, 27, 25, 23, 21, 19, 17, 15, 13, 11, 9, 7, 5), (62, 63, 1, 0), (60, 61, 63, 62), (0, 2, 4, 6, 8, 10, 12, 14, 16, 18, 20, 22, 24, 26, 28, 30, 32, 34, 36, 38, 40, 42, 44, 46, 48, 50, 52, 54, 56, 58, 60, 62), (67, 70, 69, 68), (64, 68, 69, 65), (65, 69, 70, 66), (72, 65, 73, 71), (64, 72, 71, 67, 68), (8, 71, 67, 70, 66, 62, 60, 58, 56, 54, 52, 50, 48, 46, 44, 42, 40, 38, 36, 34, 32, 30, 28, 26, 24, 22, 20, 18, 16, 14, 12, 10), (71, 73, 62, 8)])
me_cube_003.polygons.foreach_set('material_index', [1, 1, 1, 1, 1, 1, 1, 1, 1, 1, 1, 1, 1, 1, 1, 1, 1, 1, 1, 1, 1, 1, 1, 1, 1, 1, 1, 1, 1, 1, 1, 1, 1, 1, 0, 0, 0, 0, 0, 0, 0])
me_cube_003.materials.append(mat_foot)
me_cube_003.materials.append(mat_leg)
me_cube_003.use_remesh_preserve_volume = False
me_cube_003.use_remesh_preserve_attributes = False
me_cube_003.use_mirror_vertex_groups = False
me_cube_003.update()
me_cube_012 = bpy.data.meshes.new('Cube.012')
me_cube_012.from_pydata([(1.0, 1.0, -1.0), (1.0, -1.0, -1.0), (-1.0, -1.0, -1.0), (-1.0, 1.0, -1.0), (1.0, 1.0, 1.0), (1.0, -1.0, 1.0), (-1.0, -1.0, 1.0), (-1.0, 1.0, 1.0)], [], [(0, 1, 2, 3), (4, 7, 6, 5), (0, 4, 5, 1), (1, 5, 6, 2), (2, 6, 7, 3), (4, 0, 3, 7)])
me_cube_012.materials.append(mat_head)
me_cube_012.use_remesh_preserve_volume = False
me_cube_012.use_remesh_preserve_attributes = False
me_cube_012.use_mirror_vertex_groups = False
me_cube_012.update()
me_cube_019 = bpy.data.meshes.new('Cube.019')
me_cube_019.from_pydata([(1.0, 1.0, -1.0), (1.0, -1.0, -1.0), (-1.0, -1.0, -1.0), (-1.0, 1.0, -1.0), (1.0, 1.0, 1.0), (1.0, -1.0, 1.0), (-1.0, -1.0, 1.0), (-1.0, 1.0, 1.0)], [], [(0, 1, 2, 3), (4, 7, 6, 5), (0, 4, 5, 1), (1, 5, 6, 2), (2, 6, 7, 3), (4, 0, 3, 7)])
me_cube_019.materials.append(mat_torso)
me_cube_019.use_remesh_preserve_volume = False
me_cube_019.use_remesh_preserve_attributes = False
me_cube_019.use_mirror_vertex_groups = False
me_cube_019.update()
me_cube_018 = bpy.data.meshes.new('Cube.018')
me_cube_018.from_pydata([(-1.0, -1.0, -1.0), (-1.0, -1.0, 1.0), (-1.0, 1.0, -1.0), (-1.0, 1.0, 1.0), (1.0, -1.0, -1.0), (1.0, -1.0, 1.0), (1.0, 1.0, -1.0), (1.0, 1.0, 1.0)], [], [(1, 3, 2, 0), (3, 7, 6, 2), (7, 5, 4, 6), (5, 1, 0, 4), (0, 2, 6, 4), (5, 7, 3, 1)])
me_cube_018.materials.append(mat_arm)
me_cube_018.use_remesh_preserve_volume = False
me_cube_018.use_remesh_preserve_attributes = False
me_cube_018.use_mirror_vertex_groups = False
me_cube_018.update()
me_cube_017 = bpy.data.meshes.new('Cube.017')
me_cube_017.from_pydata([(-1.0, -1.0, -1.0), (-1.0, -1.0, 1.0), (-1.0, 1.0, -1.0), (-1.0, 1.0, 1.0), (1.0, -1.0, -1.0), (1.0, -1.0, 1.0), (1.0, 1.0, -1.0), (1.0, 1.0, 1.0)], [], [(1, 3, 2, 0), (3, 7, 6, 2), (7, 5, 4, 6), (5, 1, 0, 4), (0, 2, 6, 4), (5, 7, 3, 1)])
me_cube_017.materials.append(mat_arm)
me_cube_017.use_remesh_preserve_volume = False
me_cube_017.use_remesh_preserve_attributes = False
me_cube_017.use_mirror_vertex_groups = False
me_cube_017.update()
me_cube_015 = bpy.data.meshes.new('Cube.015')
me_cube_015.from_pydata([(1.0, 1.0, -1.0), (1.0, -1.0, -1.0), (-1.0, -1.0, -1.0), (-1.0, 1.0, -1.0), (1.0, 1.0, 1.0), (1.0, -1.0, 1.0), (-1.0, -1.0, 1.0), (-1.0, 1.0, 1.0)], [], [(0, 1, 2, 3), (4, 7, 6, 5), (0, 4, 5, 1), (1, 5, 6, 2), (2, 6, 7, 3), (4, 0, 3, 7)])
me_cube_015.materials.append(mat_leg)
me_cube_015.use_remesh_preserve_volume = False
me_cube_015.use_remesh_preserve_attributes = False
me_cube_015.use_mirror_vertex_groups = False
me_cube_015.update()
me_cube_016 = bpy.data.meshes.new('Cube.016')
me_cube_016.from_pydata([(1.0, 1.0, -1.0), (1.0, -1.0, -1.0), (-1.0, -1.0, -1.0), (-1.0, 1.0, -1.0), (1.0, 1.0, 1.0), (1.0, -1.0, 1.0), (-1.0, -1.0, 1.0), (-1.0, 1.0, 1.0)], [], [(0, 1, 2, 3), (4, 7, 6, 5), (0, 4, 5, 1), (1, 5, 6, 2), (2, 6, 7, 3), (4, 0, 3, 7)])
me_cube_016.materials.append(mat_foot)
me_cube_016.use_remesh_preserve_volume = False
me_cube_016.use_remesh_preserve_attributes = False
me_cube_016.use_mirror_vertex_groups = False
me_cube_016.update()
me_cube_013 = bpy.data.meshes.new('Cube.013')
me_cube_013.from_pydata([(1.0, 1.0, -1.0), (1.0, -1.0, -1.0), (-1.0, -1.0, -1.0), (-1.0, 1.0, -1.0), (1.0, 1.0, 1.0), (1.0, -1.0, 1.0), (-1.0, -1.0, 1.0), (-1.0, 1.0, 1.0)], [], [(0, 1, 2, 3), (4, 7, 6, 5), (0, 4, 5, 1), (1, 5, 6, 2), (2, 6, 7, 3), (4, 0, 3, 7)])
me_cube_013.materials.append(mat_leg)
me_cube_013.use_remesh_preserve_volume = False
me_cube_013.use_remesh_preserve_attributes = False
me_cube_013.use_mirror_vertex_groups = False
me_cube_013.update()
me_cube_014 = bpy.data.meshes.new('Cube.014')
me_cube_014.from_pydata([(1.0, 1.0, -1.0), (1.0, -1.0, -1.0), (-1.0, -1.0, -1.0), (-1.0, 1.0, -1.0), (1.0, 1.0, 1.0), (1.0, -1.0, 1.0), (-1.0, -1.0, 1.0), (-1.0, 1.0, 1.0)], [], [(0, 1, 2, 3), (4, 7, 6, 5), (0, 4, 5, 1), (1, 5, 6, 2), (2, 6, 7, 3), (4, 0, 3, 7)])
me_cube_014.materials.append(mat_foot)
me_cube_014.use_remesh_preserve_volume = False
me_cube_014.use_remesh_preserve_attributes = False
me_cube_014.use_mirror_vertex_groups = False
me_cube_014.update()
arm_armature = bpy.data.armatures.new('Armature')  # bones are not reproduced

# ---- objects
ob_character = bpy.data.objects.new('character', me_cube_007)
ob_lamp = bpy.data.objects.new('Lamp', light_lamp)
ob_camera = bpy.data.objects.new('Camera', cam_camera)
ob_armature = bpy.data.objects.new('Armature', arm_armature)
ob_torso_002 = bpy.data.objects.new('torso.002', me_cube_008)
ob_left_foot_002 = bpy.data.objects.new('left_foot.002', me_cube_006)
ob_head_001 = bpy.data.objects.new('head.001', me_cube_004)
ob_left_arm_002 = bpy.data.objects.new('left_arm.002', me_cylinder_002)
ob_right_arm_002 = bpy.data.objects.new('right_arm.002', me_cylinder_001)
ob_right__foot_001 = bpy.data.objects.new('right _foot.001', me_cube_003)
ob_backupmodelseperateparts = bpy.data.objects.new('backupModelseperateParts', me_cube_012)
ob_torso_001 = bpy.data.objects.new('torso.001', me_cube_019)
ob_right_arm_001 = bpy.data.objects.new('right_arm.001', me_cube_018)
ob_left_arm_001 = bpy.data.objects.new('left_arm.001', me_cube_017)
ob_left_leg_001 = bpy.data.objects.new('left_leg.001', me_cube_015)
ob_left_foot_001 = bpy.data.objects.new('left_foot.001', me_cube_016)
ob_right_leg_001 = bpy.data.objects.new('right_leg.001', me_cube_013)
ob_right_foot_001 = bpy.data.objects.new('right_foot.001', me_cube_014)

# ---- transforms, parenting, visibility, modifiers, constraints
ob_character.parent = ob_armature
ob_character.matrix_parent_inverse = Matrix(((-1.3, 1.776e-15, 0.0, -0.5421), (0.0, -1.3, 1.863e-07, -0.4104), (0.0, -1.963e-07, -1.3, 5.184), (0.0, 0.0, 0.0, 1.0)))
ob_character.location = (0.0, -0.3086, 5.83)
ob_character.scale = (0.7526, 0.4752, 0.4985)
ob_character.lock_rotations_4d = False
ob_character.empty_display_type = 'ARROWS'
ob_character.lineart.crease_threshold = 0.0
_vg = ob_character.vertex_groups.new(name='leg.L')
_vg.add([218, 219, 220, 221, 222, 223, 224, 225, 226, 227, 228, 229, 230, 231, 232, 233, 234, 235, 236, 237, 238, 239, 240, 241, 242, 243, 244, 245, 246, 247, 248, 249, 250, 251, 252, 253, 254, 255, 256, 257, 258, 259, 260, 261, 262, 263, 264, 265, 266, 267, 268, 269, 270, 271, 272, 273, 274, 275, 276, 277, 278, 279, 280, 281, 282, 283, 284, 285, 286, 287, 288, 289, 290, 291], 1.0, 'REPLACE')
_vg = ob_character.vertex_groups.new(name='leg.R')
_vg.add([0, 1, 2, 3, 4, 5, 6, 7, 8, 9, 10, 11, 12, 13, 14, 15, 16, 17, 18, 19, 20, 21, 22, 23, 24, 25, 26, 27, 28, 29, 30, 31, 32, 33, 34, 35, 36, 37, 38, 39, 40, 41, 42, 43, 44, 45, 46, 47, 48, 49, 50, 51, 52, 53, 54, 55, 56, 57, 58, 59, 60, 61, 62, 63, 64, 65, 66, 67, 68, 69, 70, 71, 72, 73], 1.0, 'REPLACE')
_vg = ob_character.vertex_groups.new(name='arm.R')
for _i, _w in zip([74, 75, 76, 77, 78, 79, 80, 81, 82, 83, 84, 85, 86, 87, 88, 89, 90, 91, 92, 93, 94, 95, 96, 97, 98, 99, 100, 101, 102, 103, 104, 105, 106, 107, 108, 109, 110, 111, 112, 113, 114, 115, 116, 117, 118, 119, 120, 121, 122, 123, 124, 125, 126, 127, 128, 129, 130, 131, 132, 133, 134, 135, 136, 137], [1.0, 1.0, 1.0, 1.0, 1.0, 1.0, 1.0, 1.0, 1.0, 1.0, 1.0, 1.0, 1.0, 1.0, 1.0, 1.0, 1.0, 1.0, 1.0, 1.0, 1.0, 1.0, 1.0, 1.0, 1.0, 1.0, 1.0, 1.0, 1.0, 1.0, 1.0, 1.0, 1.0, 1.0, 1.0, 1.0, 1.0, 1.0, 1.0, 1.0, 1.0, 1.0, 1.0, 1.0, 1.0, 1.0, 1.0, 1.0, 1.0, 1.0, 1.0, 1.0, 1.0, 1.0, 1.0, 1.0, 1.0, 1.0, 1.0, 1.0, 1.0, 1.0, 1.0, 1.0]): _vg.add([_i], _w, 'REPLACE')
_vg = ob_character.vertex_groups.new(name='arm.L')
for _i, _w in zip([138, 139, 140, 141, 142, 143, 144, 145, 146, 147, 148, 149, 150, 151, 152, 153, 154, 155, 156, 157, 158, 159, 160, 161, 162, 163, 164, 165, 166, 167, 168, 169, 170, 171, 172, 173, 174, 175, 176, 177, 178, 179, 180, 181, 182, 183, 184, 185, 186, 187, 188, 189, 190, 191, 192, 193, 194, 195, 196, 197, 198, 199, 200, 201], [1.0, 1.0, 1.0, 1.0, 1.0, 1.0, 1.0, 1.0, 1.0, 1.0, 1.0, 1.0, 1.0, 1.0, 1.0, 1.0, 1.0, 1.0, 1.0, 1.0, 1.0, 1.0, 1.0, 1.0, 1.0, 1.0, 1.0, 1.0, 1.0, 1.0, 1.0, 1.0, 1.0, 1.0, 1.0, 1.0, 1.0, 1.0, 1.0, 1.0, 1.0, 1.0, 1.0, 1.0, 1.0, 1.0, 1.0, 1.0, 1.0, 1.0, 1.0, 1.0, 1.0, 1.0, 1.0, 1.0, 1.0, 1.0, 1.0, 1.0, 1.0, 1.0, 1.0, 1.0]): _vg.add([_i], _w, 'REPLACE')
_m = ob_character.modifiers.new('Armature', 'ARMATURE')
_m.object = ob_armature
ob_lamp.location = (4.076, 1.005, 5.904)
ob_lamp.rotation_euler = (0.6503, 0.05522, 1.866)
ob_lamp.lock_rotations_4d = False
ob_lamp.empty_display_type = 'ARROWS'
ob_lamp.color = (0.0, 0.0, 0.0, 0.0)
ob_lamp.lineart.crease_threshold = 0.0
ob_camera.location = (7.481, -6.508, 5.344)
ob_camera.rotation_euler = (1.109, 0.01082, 0.8149)
ob_camera.lock_rotations_4d = False
ob_camera.empty_display_type = 'ARROWS'
ob_camera.color = (0.0, 0.0, 0.0, 0.0)
ob_camera.display_type = 'WIRE'
ob_camera.lineart.crease_threshold = 0.0
ob_armature.location = (-0.4169, -0.3156, 3.987)
ob_armature.rotation_euler = (3.142, 0.0, 0.0)
ob_armature.scale = (-0.769, 0.769, 0.769)
ob_armature.show_instancer_for_render = False
ob_armature.show_in_front = True
ob_armature.lineart.crease_threshold = 0.0
ob_torso_002.location = (4.008, -0.5916, 3.591)
ob_torso_002.scale = (0.7526, 0.4752, 0.6483)
ob_torso_002.lock_rotations_4d = False
ob_torso_002.empty_display_type = 'ARROWS'
ob_torso_002.lineart.crease_threshold = 0.0
ob_left_foot_002.location = (3.608, -0.479, 2.017)
ob_left_foot_002.rotation_euler = (1.571, -0.0, 0.0)
ob_left_foot_002.scale = (0.1408, 0.1484, 0.2649)
ob_left_foot_002.lock_rotations_4d = False
ob_left_foot_002.empty_display_type = 'ARROWS'
ob_left_foot_002.lineart.crease_threshold = 0.0
ob_head_001.location = (4.008, -0.5876, 4.734)
ob_head_001.scale = (0.7526, 0.4752, 0.4985)
ob_head_001.lock_rotations_4d = False
ob_head_001.empty_display_type = 'ARROWS'
ob_head_001.lineart.crease_threshold = 0.0
ob_left_arm_002.location = (2.68, -0.6074, 3.88)
ob_left_arm_002.rotation_euler = (-0.0, 1.571, 0.0)
ob_left_arm_002.scale = (-0.114, -0.114, 0.5819)
ob_left_arm_002.lineart.crease_threshold = 0.0
ob_right_arm_002.location = (5.335, -0.6074, 3.88)
ob_right_arm_002.rotation_euler = (-0.0, 1.571, 0.0)
ob_right_arm_002.scale = (-0.114, -0.114, 0.5819)
ob_right_arm_002.lineart.crease_threshold = 0.0
ob_right__foot_001.location = (4.408, -0.479, 2.017)
ob_right__foot_001.rotation_euler = (1.571, -0.0, 0.0)
ob_right__foot_001.scale = (0.1408, 0.1484, 0.2649)
ob_right__foot_001.lock_rotations_4d = False
ob_right__foot_001.empty_display_type = 'ARROWS'
ob_right__foot_001.lineart.crease_threshold = 0.0
ob_backupmodelseperateparts.location = (0.647, -0.001735, 3.094)
ob_backupmodelseperateparts.scale = (0.7526, 0.9504, 0.4985)
ob_backupmodelseperateparts.lock_rotations_4d = False
ob_backupmodelseperateparts.empty_display_type = 'ARROWS'
ob_backupmodelseperateparts.lineart.crease_threshold = 0.0
ob_torso_001.parent = ob_backupmodelseperateparts
ob_torso_001.matrix_parent_inverse = Matrix(((1.329, 0.0, 0.0, -0.0), (0.0, 1.052, -3.725e-09, 0.3289), (0.0, 0.0, 2.006, -11.66), (0.0, 0.0, 0.0, 1.0)))
ob_torso_001.location = (0.0, -0.3126, 4.687)
ob_torso_001.scale = (0.7526, 0.9504, 0.6483)
ob_torso_001.lock_rotations_4d = False
ob_torso_001.empty_display_type = 'ARROWS'
ob_torso_001.lineart.crease_threshold = 0.0
ob_right_arm_001.parent = ob_backupmodelseperateparts
ob_right_arm_001.matrix_parent_inverse = Matrix(((1.329, 0.0, 0.0, -0.0), (0.0, 1.052, -3.725e-09, 0.3289), (0.0, 0.0, 2.006, -11.66), (0.0, 0.0, 0.0, 1.0)))
ob_right_arm_001.location = (1.357, -0.3274, 4.967)
ob_right_arm_001.scale = (0.6126, -0.1955, -0.1955)
ob_right_arm_001.lineart.crease_threshold = 0.0
ob_left_arm_001.parent = ob_backupmodelseperateparts
ob_left_arm_001.matrix_parent_inverse = Matrix(((1.329, 0.0, 0.0, -0.0), (0.0, 1.052, -3.725e-09, 0.3289), (0.0, 0.0, 2.006, -11.66), (0.0, 0.0, 0.0, 1.0)))
ob_left_arm_001.location = (-1.362, -0.3267, 4.967)
ob_left_arm_001.scale = (0.6126, -0.1955, -0.1955)
ob_left_arm_001.lineart.crease_threshold = 0.0
ob_left_leg_001.parent = ob_backupmodelseperateparts
ob_left_leg_001.matrix_parent_inverse = Matrix(((1.329, 0.0, 0.0, -0.0), (0.0, 1.052, -3.725e-09, 0.3289), (0.0, 0.0, 2.006, -11.66), (0.0, 0.0, 0.0, 1.0)))
ob_left_leg_001.location = (-0.5237, -0.3126, 3.647)
ob_left_leg_001.scale = (0.2255, 0.2376, 0.3922)
ob_left_leg_001.lock_rotations_4d = False
ob_left_leg_001.empty_display_type = 'ARROWS'
ob_left_leg_001.lineart.crease_threshold = 0.0
ob_left_foot_001.parent = ob_left_leg_001
ob_left_foot_001.matrix_parent_inverse = Matrix(((4.435, 0.0, 0.0, 2.323), (-1.568e-07, 4.209, 0.0, 1.316), (1.108e-06, 0.0, 2.549, -9.298), (0.0, 0.0, 0.0, 1.0)))
ob_left_foot_001.location = (-0.5231, -0.1251, 3.012)
ob_left_foot_001.rotation_euler = (1.571, -0.0, 0.0)
ob_left_foot_001.scale = (0.2255, 0.2376, 0.4241)
ob_left_foot_001.lock_rotations_4d = False
ob_left_foot_001.empty_display_type = 'ARROWS'
ob_left_foot_001.lineart.crease_threshold = 0.0
ob_right_leg_001.parent = ob_backupmodelseperateparts
ob_right_leg_001.matrix_parent_inverse = Matrix(((1.329, 0.0, 0.0, -0.0), (0.0, 1.052, -3.725e-09, 0.3289), (0.0, 0.0, 2.006, -11.66), (0.0, 0.0, 0.0, 1.0)))
ob_right_leg_001.location = (0.5264, -0.3126, 3.647)
ob_right_leg_001.scale = (0.2255, 0.2376, 0.3922)
ob_right_leg_001.lock_rotations_4d = False
ob_right_leg_001.empty_display_type = 'ARROWS'
ob_right_leg_001.lineart.crease_threshold = 0.0
ob_right_foot_001.parent = ob_right_leg_001
ob_right_foot_001.matrix_parent_inverse = Matrix(((4.435, 0.0, 0.0, -2.335), (-2.384e-07, 4.209, 0.0, 1.316), (0.0, 0.0, 2.549, -9.298), (0.0, 0.0, 0.0, 1.0)))
ob_right_foot_001.location = (0.5264, -0.1251, 3.012)
ob_right_foot_001.rotation_euler = (1.571, -0.0, 0.0)
ob_right_foot_001.scale = (0.2255, 0.2376, 0.4241)
ob_right_foot_001.lock_rotations_4d = False
ob_right_foot_001.empty_display_type = 'ARROWS'
ob_right_foot_001.lineart.crease_threshold = 0.0

# ---- collection membership
col_collection_1.objects.link(ob_character)
col_collection_1.objects.link(ob_lamp)
col_collection_1.objects.link(ob_camera)
col_collection_2.objects.link(ob_armature)
col_collection_4.objects.link(ob_torso_002)
col_collection_4.objects.link(ob_left_foot_002)
col_collection_4.objects.link(ob_head_001)
col_collection_4.objects.link(ob_left_arm_002)
col_collection_4.objects.link(ob_right_arm_002)
col_collection_4.objects.link(ob_right__foot_001)
col_collection_5.objects.link(ob_backupmodelseperateparts)
col_collection_5.objects.link(ob_torso_001)
col_collection_5.objects.link(ob_right_arm_001)
col_collection_5.objects.link(ob_left_arm_001)
col_collection_5.objects.link(ob_left_leg_001)
col_collection_5.objects.link(ob_left_foot_001)
col_collection_5.objects.link(ob_right_leg_001)
col_collection_5.objects.link(ob_right_foot_001)

# ---- scene / render settings (as saved in the file)
scene.camera = ob_camera
scene.frame_start = 1; scene.frame_end = 50; scene.frame_set(8)
scene.render.engine = 'BLENDER_EEVEE_NEXT'
scene.render.resolution_percentage = 50
scene.render.dither_intensity = 0.0
scene.cycles.use_denoising = False
scene.cycles.samples = 10
scene.cycles.sampling_pattern = 'TABULATED_SOBOL'
scene.cycles.light_sampling_threshold = 0.0
scene.cycles.use_adaptive_sampling = False
scene.cycles.use_light_tree = False
scene.cycles.blur_glossy = 0.0
scene.cycles.pixel_filter_type = 'GAUSSIAN'
scene.cycles.sample_clamp_indirect = 0.0
scene.view_settings.view_transform = 'Standard'
bpy.context.view_layer.update()
